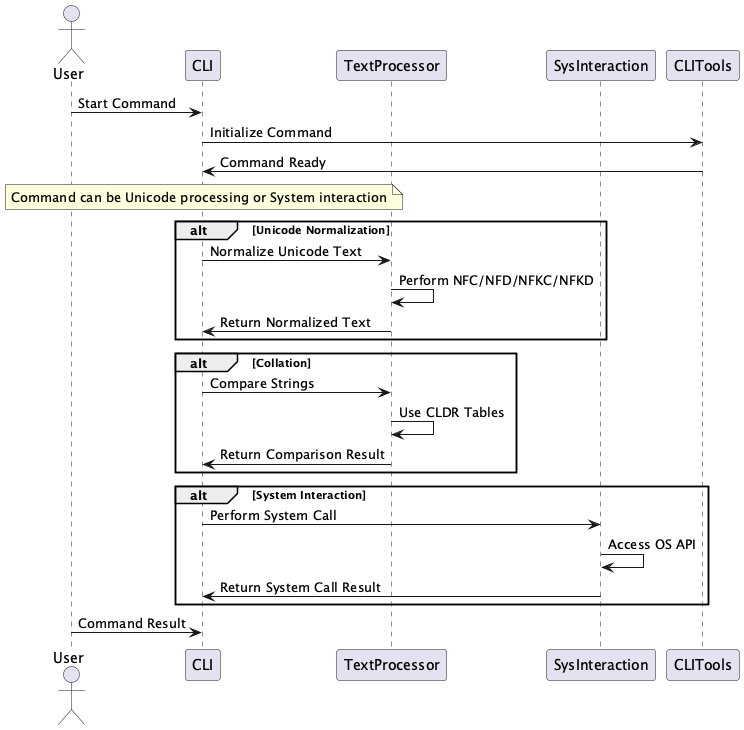

The diagram above was rendered by PlantUML. Its source (embedded in the PNG):
@startuml ShiftLeftSecurity_traceleft

actor User

participant "CLI" as CLI
participant "TextProcessor" as TextProcessor
participant "SysInteraction" as SysInteraction
participant "CLITools" as CLITools

User -> CLI: Start Command
CLI -> CLITools: Initialize Command
CLITools -> CLI: Command Ready

note over CLI: Command can be Unicode processing or System interaction

alt Unicode Normalization
    CLI -> TextProcessor: Normalize Unicode Text
    TextProcessor -> TextProcessor: Perform NFC/NFD/NFKC/NFKD
    TextProcessor -> CLI: Return Normalized Text
end

alt Collation
    CLI -> TextProcessor: Compare Strings
    TextProcessor -> TextProcessor: Use CLDR Tables
    TextProcessor -> CLI: Return Comparison Result
end

alt System Interaction
    CLI -> SysInteraction: Perform System Call
    SysInteraction -> SysInteraction: Access OS API
    SysInteraction -> CLI: Return System Call Result
end

User -> CLI: Command Result

@enduml